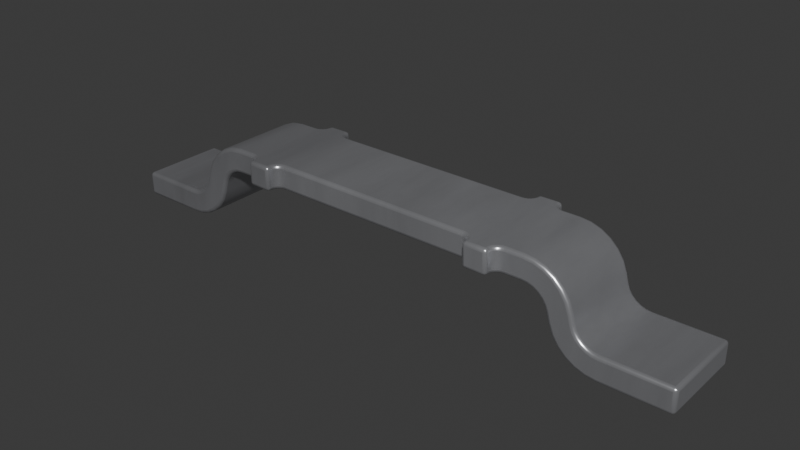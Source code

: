 # Source: Jumper_Tin_P10.9mm.blend  (saved by Blender 4.1.24; exported with 4.5.12 LTS)
import bpy
from mathutils import Matrix  # noqa: F401  (used for matrix-valued properties, if any)

bpy.ops.wm.read_factory_settings(use_empty=True)
scene = bpy.context.scene
scene.name = 'Scene'

# ---- collections
col_collection = bpy.data.collections.new('Collection'); scene.collection.children.link(col_collection)

# ---- materials (node trees are filled in below, after node groups)
mat_metal_pins = bpy.data.materials.new('metal_pins')
mat_metal_pins.use_transparent_shadow = False
mat_metal_pins.preview_render_type = 'CUBE'

# ---- material node trees
mat_metal_pins.use_nodes = True; mat_metal_pins.node_tree.nodes.clear()
_N = mat_metal_pins.node_tree.nodes; _L = mat_metal_pins.node_tree.links
n0 = _N.new('ShaderNodeMapping'); n0.name = 'Mapping'; n0.location = (-1447, -91)
n0.inputs[3].default_value = (4.8, 1.2, 1.1)
n1 = _N.new('ShaderNodeBsdfPrincipled'); n1.name = 'Principled BSDF'; n1.location = (-560, 254)
n1.distribution = 'GGX'
n1.subsurface_method = 'BURLEY'
n1.inputs[1].default_value = 0.7818
n1.inputs[2].default_value = 0.2886
n1.inputs[3].default_value = 1.45
n1.inputs[13].default_value = 0.0
n1.inputs[27].default_value = (0.0, 0.0, 0.0, 1.0)
n1.inputs[28].default_value = 1.0
n2 = _N.new('ShaderNodeOutputMaterial'); n2.name = 'Material Output.002'; n2.location = (-205, 253)
n2.width = 213
n3 = _N.new('ShaderNodeTexNoise'); n3.name = 'Noise Texture.002'; n3.location = (-1228, -73)
n3.inputs[2].default_value = 0.1
n3.inputs[3].default_value = 7.0
n3.inputs[4].default_value = 0.6
n3.inputs[8].default_value = 0.4
n4 = _N.new('ShaderNodeTexCoord'); n4.name = 'Texture Coordinate'; n4.location = (-1636, -116)
n5 = _N.new('ShaderNodeMix'); n5.name = 'Mix.001'; n5.location = (-921, 45)
n5.data_type = 'RGBA'
n5.inputs[6].default_value = (0.9398, 0.9547, 1.0, 1.0)
n5.inputs[7].default_value = (0.13, 0.1259, 0.1359, 1.0)
n6 = _N.new('ShaderNodeBump'); n6.name = 'Bump.001'; n6.location = (-1001, -227)
n6.inputs[0].default_value = 0.05
n6.inputs[1].default_value = 0.01
n6.inputs[2].default_value = 1.0
_L.new(n1.outputs[0], n2.inputs[0])
_L.new(n3.outputs[0], n6.inputs[3])
_L.new(n0.outputs[0], n3.inputs[0])
_L.new(n3.outputs[0], n5.inputs[0])
_L.new(n4.outputs[3], n0.inputs[0])
_L.new(n5.outputs[2], n1.inputs[0])
_L.new(n6.outputs[0], n1.inputs[5])
n2.is_active_output = True

# ---- world
world_world = bpy.data.worlds.new('World'); scene.world = world_world
world_world.use_nodes = True; world_world.node_tree.nodes.clear()
_N = world_world.node_tree.nodes; _L = world_world.node_tree.links
n0 = _N.new('ShaderNodeOutputWorld'); n0.name = 'World Output'; n0.location = (300, 300)
n1 = _N.new('ShaderNodeBackground'); n1.name = 'Background'; n1.location = (10, 300)
n1.inputs[0].default_value = (0.05088, 0.05088, 0.05088, 1.0)
_L.new(n1.outputs[0], n0.inputs[0])
n0.is_active_output = True
world_world.color = (0.05088, 0.05088, 0.05088)
world_world.use_sun_shadow = False
world_world.sun_shadow_jitter_overblur = 0.0

# ---- meshes
me_shape_9_indexedfaceset = bpy.data.meshes.new('SHAPE_9_IndexedFaceSet')
me_shape_9_indexedfaceset.from_pydata([(1.152, 0.5118, 0.3543), (1.134, 0.5118, 0.3567), (1.117, 0.5118, 0.3636), (1.103, 0.5118, 0.3745), (1.092, 0.5118, 0.3888), (1.085, 0.5118, 0.4054), (1.083, 0.5118, 0.4232), (-0.8169, 0.7087, -0.3543), (1.152, 0.7087, -0.3543), (1.152, 0.5118, -0.3543), (1.332, 0.5071, -0.3543), (1.409, 0.4711, -0.3543), (1.44, 0.4415, -0.3543), (1.464, 0.4059, -0.3543), (1.5, 0.2918, -0.3543), (1.531, 0.2119, -0.3543), (1.578, 0.1406, -0.3543), (1.64, 0.08136, -0.3543), (1.714, 0.03689, -0.3543), (1.795, 0.009332, -0.3543), (1.88, 0.1969, -0.3543), (1.837, 0.2015, -0.3543), (1.76, 0.2375, -0.3543), (1.69, 0.3428, -0.3543), (1.67, 0.4169, -0.3543), (1.591, 0.568, -0.3543), (1.456, 0.6718, -0.3543), (1.375, 0.6993, -0.3543), (-1.392, 0.6952, -0.3543), (-1.486, 0.6559, -0.3543), (-1.631, 0.5118, -0.3543), (-2.421, 0.1969, -0.3543), (-2.421, 0.0, -0.3543), (-1.88, 0.0, -0.3543), (-1.714, 0.03689, -0.3543), (-1.64, 0.08136, -0.3543), (-1.578, 0.1406, -0.3543), (-1.5, 0.2918, -0.3543), (-1.29, 0.5118, -0.3543), (0.8169, 0.5118, -0.3543), (0.8514, 0.5118, -0.3636), (0.8656, 0.7087, -0.3745), (-0.8858, 0.5118, 0.4232), (-1.083, 0.5118, 0.4528), (-1.083, 0.5118, 0.4232), (-1.085, 0.5118, 0.4054), (-1.092, 0.5118, 0.3888), (-1.103, 0.5118, 0.3745), (-1.117, 0.5118, 0.3636), (-1.103, 0.5118, -0.3745), (-1.085, 0.5118, -0.4054), (-1.083, 0.5118, -0.4528), (-0.8858, 0.5118, -0.4528), (-0.8858, 0.5118, -0.4232), (-0.8835, 0.5118, -0.4054), (-0.8766, 0.5118, -0.3888), (-0.8656, 0.5118, -0.3745), (-0.8514, 0.5118, -0.3636), (-0.8348, 0.5118, -0.3567), (0.8348, 0.5118, -0.3567), (0.8656, 0.5118, -0.3745), (0.8766, 0.5118, -0.3888), (0.8835, 0.5118, -0.4054), (0.8858, 0.5118, -0.4232), (1.085, 0.5118, -0.4054), (0.8766, 0.5118, 0.3888), (0.8348, 0.5118, 0.3567), (1.373, 0.4934, 0.3543), (1.464, 0.4059, 0.3543), (1.48, 0.3659, 0.3543), (1.531, 0.2119, 0.3543), (1.578, 0.1406, 0.3543), (1.88, 0.0, 0.3543), (2.421, 0.0, 0.3543), (1.797, 0.2153, 0.3543), (1.76, 0.2375, 0.3543), (1.729, 0.2672, 0.3543), (1.67, 0.4169, 0.3543), (1.639, 0.4968, 0.3543), (1.152, 0.7087, 0.3543), (-0.8169, 0.5118, 0.3543), (-1.152, 0.7087, 0.3543), (-1.29, 0.7087, 0.3543), (-1.568, 0.5933, 0.3543), (-1.67, 0.4169, 0.3543), (-1.705, 0.3028, 0.3543), (-1.76, 0.2375, 0.3543), (-1.837, 0.2015, 0.3543), (-2.421, 0.1969, 0.3543), (-1.88, 0.0, 0.3543), (-1.795, 0.009332, 0.3543), (-1.714, 0.03689, 0.3543), (-1.64, 0.08136, 0.3543), (-1.578, 0.1406, 0.3543), (-1.332, 0.5071, 0.3543), (-1.29, 0.5118, 0.3543), (1.083, 0.5118, -0.4232), (1.083, 0.7087, -0.4528), (1.083, 0.7087, -0.4232), (0.8858, 0.7087, 0.4528), (1.083, 0.5118, 0.4528), (1.083, 0.7087, 0.4528), (1.083, 0.7087, 0.4232), (1.085, 0.7087, 0.4054), (1.092, 0.7087, 0.3888), (1.103, 0.7087, 0.3745), (1.117, 0.7087, 0.3636), (1.134, 0.7087, 0.3567), (1.29, 0.7087, -0.3543), (1.134, 0.7087, -0.3567), (1.117, 0.7087, -0.3636), (0.8858, 0.7087, -0.4528), (0.8858, 0.7087, -0.4232), (0.8835, 0.7087, -0.4054), (0.8766, 0.7087, -0.3888), (0.8514, 0.7087, -0.3636), (0.8348, 0.7087, -0.3567), (0.8169, 0.7087, -0.3543), (-0.8348, 0.7087, -0.3567), (-0.8514, 0.7087, -0.3636), (-0.8656, 0.7087, -0.3745), (-0.8766, 0.7087, -0.3888), (-0.8858, 0.7087, -0.4528), (-1.083, 0.7087, -0.4528), (-1.092, 0.7087, -0.3888), (-1.103, 0.7087, -0.3745), (-1.117, 0.7087, -0.3636), (-1.29, 0.7087, -0.3543), (-1.103, 0.7087, 0.3745), (-1.083, 0.7087, 0.4528), (-0.8858, 0.7087, 0.4528), (-0.8858, 0.7087, 0.4232), (-0.8766, 0.7087, 0.3888), (-0.8514, 0.7087, 0.3636), (-0.8348, 0.7087, 0.3567), (-0.8169, 0.7087, 0.3543), (0.8169, 0.7087, 0.3543), (0.8656, 0.7087, 0.3745), (0.8858, 0.5118, 0.4528), (0.8169, 0.5118, 0.3543), (0.8348, 0.7087, 0.3567), (0.8514, 0.7087, 0.3636), (0.8766, 0.7087, 0.3888), (0.8835, 0.7087, 0.4054), (0.8858, 0.7087, 0.4232), (0.8858, 0.5118, 0.4232), (0.8835, 0.5118, 0.4054), (0.8656, 0.5118, 0.3745), (0.8514, 0.5118, 0.3636), (1.083, 0.5118, -0.4528), (0.8858, 0.5118, -0.4528), (-0.8348, 0.5118, 0.3567), (-0.8514, 0.5118, 0.3636), (-0.8656, 0.5118, 0.3745), (-0.8766, 0.5118, 0.3888), (-0.8835, 0.5118, 0.4054), (-0.8835, 0.7087, 0.4054), (-0.8656, 0.7087, 0.3745), (-0.8858, 0.5118, 0.4528), (-0.8169, 0.5118, -0.3543), (-0.8835, 0.7087, -0.4054), (-0.8858, 0.7087, -0.4232), (-1.083, 0.5118, -0.4232), (-1.083, 0.7087, 0.4232), (-1.152, 0.5118, -0.3543), (-1.152, 0.7087, -0.3543), (-1.134, 0.5118, -0.3567), (-1.117, 0.5118, -0.3636), (-1.092, 0.5118, -0.3888), (-1.083, 0.7087, -0.4232), (-1.085, 0.7087, -0.4054), (-1.134, 0.7087, -0.3567), (-1.152, 0.5118, 0.3543), (-1.134, 0.7087, 0.3567), (-1.117, 0.7087, 0.3636), (-1.092, 0.7087, 0.3888), (-1.085, 0.7087, 0.4054), (-1.134, 0.5118, 0.3567), (-1.67, 0.4169, -0.3543), (-1.392, 0.6952, 0.3543), (-1.486, 0.6559, 0.3543), (-1.631, 0.5118, 0.3543), (-1.568, 0.5933, -0.3543), (-1.69, 0.3428, 0.3543), (-1.69, 0.3428, -0.3543), (-1.705, 0.3028, -0.3543), (-1.729, 0.2672, -0.3543), (-1.76, 0.2375, -0.3543), (-1.797, 0.2153, -0.3543), (-1.837, 0.2015, -0.3543), (-1.729, 0.2672, 0.3543), (-1.797, 0.2153, 0.3543), (-1.88, 0.1969, 0.3543), (-1.88, 0.1969, -0.3543), (-2.421, 0.0, 0.3543), (-1.5, 0.2918, 0.3543), (-1.531, 0.2119, 0.3543), (-1.795, 0.009332, -0.3543), (-1.531, 0.2119, -0.3543), (-1.48, 0.3659, 0.3543), (-1.48, 0.3659, -0.3543), (-1.464, 0.4059, -0.3543), (-1.44, 0.4415, -0.3543), (-1.409, 0.4711, -0.3543), (-1.373, 0.4934, -0.3543), (-1.332, 0.5071, -0.3543), (-1.464, 0.4059, 0.3543), (-1.44, 0.4415, 0.3543), (-1.409, 0.4711, 0.3543), (-1.373, 0.4934, 0.3543), (1.103, 0.7087, -0.3745), (1.092, 0.7087, -0.3888), (1.085, 0.7087, -0.4054), (1.092, 0.5118, -0.3888), (1.103, 0.5118, -0.3745), (1.117, 0.5118, -0.3636), (1.134, 0.5118, -0.3567), (1.29, 0.7087, 0.3543), (1.591, 0.568, 0.3543), (1.529, 0.6273, 0.3543), (1.456, 0.6718, 0.3543), (1.375, 0.6993, 0.3543), (1.639, 0.4968, -0.3543), (1.529, 0.6273, -0.3543), (1.69, 0.3428, 0.3543), (1.797, 0.2153, -0.3543), (1.729, 0.2672, -0.3543), (1.705, 0.3028, -0.3543), (1.88, 0.1969, 0.3543), (1.837, 0.2015, 0.3543), (1.705, 0.3028, 0.3543), (2.421, 0.1969, 0.3543), (2.421, 0.1969, -0.3543), (2.421, 0.0, -0.3543), (1.88, 0.0, -0.3543), (1.5, 0.2918, 0.3543), (1.64, 0.08136, 0.3543), (1.714, 0.03689, 0.3543), (1.795, 0.009332, 0.3543), (1.29, 0.5118, -0.3543), (1.373, 0.4934, -0.3543), (1.48, 0.3659, -0.3543), (1.29, 0.5118, 0.3543), (1.332, 0.5071, 0.3543), (1.409, 0.4711, 0.3543), (1.44, 0.4415, 0.3543)], [], [(3, 105, 104, 4), (240, 67, 243, 10), (107, 1, 0, 79), (177, 173, 81, 172), (108, 27, 26, 223, 25, 222, 24, 23, 227, 226, 22, 225, 21, 20, 232, 233, 234, 19, 18, 17, 16, 15, 14, 241, 13, 12, 11, 240, 10, 239, 9, 8), (58, 118, 7, 159), (151, 134, 133, 152), (121, 55, 54, 160), (160, 54, 53, 161), (34, 197, 33, 32, 31, 193, 189, 188, 187, 186, 185, 184, 178, 30, 182, 29, 28, 127, 165, 164, 38, 205, 204, 203, 202, 201, 200, 37, 198, 36, 35), (173, 177, 48, 174), (134, 151, 80, 135), (128, 47, 46, 175), (176, 45, 44, 163), (91, 90, 197, 34), (72, 238, 19, 234), (218, 78, 222, 25), (188, 191, 86, 187), (193, 31, 88, 192), (216, 109, 8, 9), (233, 232, 231, 73), (204, 209, 208, 203), (37, 200, 199, 195), (143, 146, 145, 144), (110, 215, 214, 210), (220, 219, 223, 26), (32, 33, 89, 194), (238, 237, 18, 19), (241, 14, 235, 69), (11, 244, 67, 240), (205, 94, 209, 204), (2, 106, 105, 3), (63, 150, 149, 96, 64, 213, 214, 215, 216, 9, 239, 242, 0, 1, 2, 3, 4, 5, 6, 100, 138, 145, 146, 65, 147, 148, 66, 139, 80, 151, 152, 153, 154, 155, 42, 158, 43, 44, 45, 46, 47, 48, 177, 172, 95, 38, 164, 166, 167, 49, 168, 50, 162, 51, 52, 53, 54, 55, 56, 57, 58, 159, 39, 59, 40, 60, 61, 62), (181, 83, 182, 30), (140, 66, 148, 141), (211, 213, 64, 212), (241, 69, 68, 13), (195, 196, 198, 37), (23, 224, 230, 227), (78, 77, 24, 222), (1, 107, 106, 2), (218, 219, 220, 221, 217, 79, 0, 242, 243, 67, 244, 245, 68, 69, 235, 70, 71, 236, 237, 238, 72, 73, 231, 228, 229, 74, 75, 76, 230, 224, 77, 78), (80, 139, 136, 135), (168, 124, 170, 50), (111, 97, 149, 150), (118, 58, 57, 119), (81, 82, 179, 180, 83, 181, 84, 183, 85, 190, 86, 191, 87, 192, 88, 194, 89, 90, 91, 92, 93, 196, 195, 199, 206, 207, 208, 209, 94, 95, 172), (129, 163, 44, 43), (122, 161, 53, 52), (5, 103, 102, 6), (4, 104, 103, 5), (142, 65, 146, 143), (66, 140, 136, 139), (117, 39, 159, 7), (193, 192, 87, 189), (154, 132, 156, 155), (152, 133, 157, 153), (99, 144, 145, 138), (212, 64, 96, 98), (100, 6, 102, 101), (13, 68, 245, 12), (101, 99, 138, 100), (61, 114, 113, 62), (237, 236, 17, 18), (137, 147, 65, 142), (123, 122, 52, 51), (51, 162, 169, 123), (150, 63, 112, 111), (155, 156, 131, 42), (40, 115, 41, 60), (153, 157, 132, 154), (174, 48, 47, 128), (97, 98, 96, 149), (127, 28, 179, 82), (166, 171, 126, 167), (116, 59, 39, 117), (175, 46, 45, 176), (49, 125, 124, 168), (186, 190, 85, 185), (167, 126, 125, 49), (84, 181, 30, 178), (92, 91, 34, 35), (178, 184, 183, 84), (60, 41, 114, 61), (31, 32, 194, 88), (50, 170, 169, 162), (120, 56, 55, 121), (180, 179, 28, 29), (130, 129, 43, 158), (83, 180, 29, 182), (196, 93, 36, 198), (62, 113, 112, 63), (109, 216, 215, 110), (158, 42, 131, 130), (171, 166, 164, 165), (33, 197, 90, 89), (236, 71, 16, 17), (59, 116, 115, 40), (217, 221, 27, 108), (102, 103, 104, 105, 106, 107, 79, 217, 108, 8, 109, 110, 210, 211, 212, 98, 97, 111, 112, 113, 114, 41, 115, 116, 117, 7, 118, 119, 120, 121, 160, 161, 122, 123, 169, 170, 124, 125, 126, 171, 165, 127, 82, 81, 173, 174, 128, 175, 176, 163, 129, 130, 131, 156, 132, 157, 133, 134, 135, 136, 140, 141, 137, 142, 143, 144, 99, 101), (234, 233, 73, 72), (201, 206, 199, 200), (203, 208, 207, 202), (210, 214, 213, 211), (185, 85, 183, 184), (189, 87, 191, 188), (71, 70, 15, 16), (202, 207, 206, 201), (227, 230, 76, 226), (225, 74, 229, 21), (22, 75, 74, 225), (23, 24, 77, 224), (21, 229, 228, 20), (232, 20, 228, 231), (226, 76, 75, 22), (221, 220, 26, 27), (219, 218, 25, 223), (38, 95, 94, 205), (119, 57, 56, 120), (244, 11, 12, 245), (141, 148, 147, 137), (187, 86, 190, 186), (10, 243, 242, 239), (70, 235, 14, 15), (93, 92, 35, 36)])
me_shape_9_indexedfaceset.polygons.foreach_set('use_smooth', [True] * 125)
_k = set([(0, 1), (0, 242), (1, 2), (2, 3), (3, 4), (4, 5), (5, 6), (6, 100), (7, 117), (7, 118), (8, 108), (8, 109), (9, 216), (9, 239), (10, 239), (10, 240), (11, 12), (11, 240), (12, 13), (13, 241), (14, 15), (14, 241), (15, 16), (16, 17), (17, 18), (18, 19), (19, 234), (20, 21), (20, 232), (21, 225), (22, 225), (22, 226), (23, 24), (23, 227), (24, 222), (25, 222), (25, 223), (26, 27), (26, 223), (27, 108), (28, 29), (28, 127), (29, 182), (30, 178), (30, 182), (31, 32), (31, 88), (31, 193), (32, 33), (32, 194), (33, 197), (34, 35), (34, 197), (35, 36), (36, 198), (37, 198), (37, 200), (38, 164), (38, 205), (39, 59), (39, 159), (40, 59), (40, 60), (41, 114), (41, 115), (42, 155), (42, 158), (43, 44), (43, 129), (43, 158), (44, 45), (45, 46), (46, 47), (47, 48), (48, 177), (49, 167), (49, 168), (50, 162), (50, 168), (51, 52), (51, 123), (51, 162), (52, 53), (52, 122), (53, 54), (54, 55), (55, 56), (56, 57), (57, 58), (58, 159), (60, 61), (61, 62), (62, 63), (63, 150), (64, 96), (64, 213), (65, 146), (65, 147), (66, 139), (66, 148), (67, 243), (67, 244), (68, 69), (68, 245), (69, 235), (70, 71), (70, 235), (71, 236), (72, 73), (72, 238), (73, 231), (73, 233), (74, 75), (74, 229), (75, 76), (76, 230), (77, 78), (77, 224), (78, 218), (79, 107), (79, 217), (80, 139), (80, 151), (81, 82), (81, 173), (82, 179), (83, 180), (83, 181), (84, 181), (84, 183), (85, 183), (85, 190), (86, 190), (86, 191), (87, 191), (87, 192), (88, 192), (88, 194), (89, 90), (89, 194), (90, 91), (91, 92), (92, 93), (93, 196), (94, 95), (94, 209), (95, 172), (96, 149), (97, 98), (97, 111), (97, 149), (98, 212), (99, 101), (99, 138), (99, 144), (100, 101), (100, 138), (101, 102), (102, 103), (103, 104), (104, 105), (105, 106), (106, 107), (109, 110), (110, 210), (111, 112), (111, 150), (112, 113), (113, 114), (115, 116), (116, 117), (118, 119), (119, 120), (120, 121), (121, 160), (122, 123), (122, 161), (123, 169), (124, 125), (124, 170), (125, 126), (126, 171), (127, 165), (128, 174), (128, 175), (129, 130), (129, 163), (130, 131), (130, 158), (131, 156), (132, 156), (132, 157), (133, 134), (133, 157), (134, 135), (135, 136), (136, 140), (137, 141), (137, 142), (138, 145), (140, 141), (142, 143), (143, 144), (145, 146), (147, 148), (149, 150), (151, 152), (152, 153), (153, 154), (154, 155), (160, 161), (163, 176), (164, 166), (165, 171), (166, 167), (169, 170), (172, 177), (173, 174), (175, 176), (178, 184), (179, 180), (184, 185), (185, 186), (186, 187), (187, 188), (188, 189), (189, 193), (195, 196), (195, 199), (199, 206), (200, 201), (201, 202), (202, 203), (203, 204), (204, 205), (206, 207), (207, 208), (208, 209), (210, 211), (211, 212), (213, 214), (214, 215), (215, 216), (217, 221), (218, 219), (219, 220), (220, 221), (224, 230), (226, 227), (228, 229), (228, 231), (231, 232), (232, 233), (233, 234), (236, 237), (237, 238), (242, 243), (244, 245)])
me_shape_9_indexedfaceset.attributes.new('sharp_edge', 'BOOLEAN', 'EDGE').data.foreach_set('value', [ (min(e.vertices), max(e.vertices)) in _k for e in me_shape_9_indexedfaceset.edges])
_uv = me_shape_9_indexedfaceset.uv_layers.new(name='UVMap')
_uv.uv.foreach_set('vector', [0.0, 0.2929, 1.0, 0.2929, 1.0, 0.5, 0.0, 0.5, 0.0, 0.4375, 1.0, 0.4375, 1.0, 0.2241, 0.0, 0.2241, 1.0, 0.03407, 0.0, 0.03407, 0.0, 0.0, 1.0, 0.0, 0.0, 0.03407, 1.0, 0.03407, 1.0, 0.0, 0.0, 0.0, 0.1087, 1.0, 0.1758, 0.9868, 0.2398, 0.9479, 0.2975, 0.8852, 0.3463, 0.8015, 0.3838, 0.701, 0.4082, 0.5882, 0.4239, 0.4837, 0.4361, 0.4273, 0.4549, 0.377, 0.4793, 0.3352, 0.5081, 0.3038, 0.5401, 0.2844, 0.5736, 0.2778, 1.0, 0.2778, 1.0, 0.0, 0.5736, 0.0, 0.5065, 0.01317, 0.4426, 0.05205, 0.3849, 0.1148, 0.3361, 0.1985, 0.2986, 0.299, 0.2741, 0.4118, 0.2585, 0.5163, 0.2463, 0.5727, 0.2275, 0.623, 0.2031, 0.6648, 0.1743, 0.6962, 0.1423, 0.7156, 0.1087, 0.7222, 0.0, 0.7222, 0.0, 1.0, 0.0, 0.7412, 1.0, 0.7412, 1.0, 1.0, 0.0, 1.0, 0.0, 0.7412, 1.0, 0.7412, 1.0, 0.5, 0.0, 0.5, 1.0, 0.134, 0.0, 0.134, 0.0, 0.03407, 1.0, 0.03407, 1.0, 0.03407, 0.0, 0.03407, 0.0, 0.0, 1.0, 0.0, 0.5574, 0.05205, 0.4935, 0.01317, 0.4264, 0.0, 0.0, 0.0, 0.0, 0.2778, 0.4264, 0.2778, 0.4599, 0.2844, 0.4919, 0.3038, 0.5207, 0.3352, 0.5451, 0.377, 0.5639, 0.4273, 0.5761, 0.4837, 0.5918, 0.5882, 0.6227, 0.7222, 0.672, 0.8373, 0.7362, 0.9256, 0.811, 0.9811, 0.8913, 1.0, 1.0, 1.0, 1.0, 0.7222, 0.8913, 0.7222, 0.8577, 0.7156, 0.8257, 0.6962, 0.7969, 0.6648, 0.7725, 0.623, 0.7537, 0.5727, 0.7415, 0.5163, 0.7259, 0.4118, 0.7014, 0.299, 0.6639, 0.1985, 0.6151, 0.1148, 1.0, 0.03407, 0.0, 0.03407, 0.0, 0.134, 1.0, 0.134, 1.0, 0.7412, 0.0, 0.7412, 0.0, 1.0, 1.0, 1.0, 1.0, 0.2929, 0.0, 0.2929, 0.0, 0.5, 1.0, 0.5, 1.0, 0.7412, 0.0, 0.7412, 0.0, 1.0, 1.0, 1.0, 1.0, 0.4375, 1.0, 0.2241, 0.0, 0.2241, 0.0, 0.4375, 1.0, 1.0, 1.0, 0.7759, 0.0, 0.7759, 0.0, 1.0, 1.0, 0.7931, 1.0, 0.9183, 0.0, 0.9183, 0.0, 0.7931, 0.0, 0.4375, 1.0, 0.4375, 1.0, 0.6302, 0.0, 0.6302, 0.0, 1.0, 0.0, 0.0, 1.0, 0.0, 1.0, 1.0, 0.0, 0.9659, 1.0, 0.9659, 1.0, 1.0, 0.0, 1.0, 0.0, 0.0, 0.0, 1.0, 1.0, 1.0, 1.0, 0.0, 0.0, 0.5625, 1.0, 0.5625, 1.0, 0.3698, 0.0, 0.3698, 0.0, 0.0, 0.0, 1.0, 1.0, 1.0, 1.0, 0.0, 1.0, 0.9659, 0.0, 0.9659, 0.0, 1.0, 1.0, 1.0, 1.0, 0.866, 0.0, 0.866, 0.0, 0.7071, 1.0, 0.7071, 1.0, 0.4375, 1.0, 0.6302, 0.0, 0.6302, 0.0, 0.4375, 0.0, 0.0, 0.0, 1.0, 1.0, 1.0, 1.0, 0.0, 1.0, 0.7759, 1.0, 0.5625, 0.0, 0.5625, 0.0, 0.7759, 0.0, 1.0, 0.0, 0.0, 1.0, 0.0, 1.0, 1.0, 0.0, 0.6302, 1.0, 0.6302, 1.0, 0.4375, 0.0, 0.4375, 0.0, 0.7759, 1.0, 0.7759, 1.0, 0.5625, 0.0, 0.5625, 0.0, 0.134, 1.0, 0.134, 1.0, 0.2929, 0.0, 0.2929, 0.8434, 0.03261, 0.8434, 0.0, 0.9198, 0.0, 0.9198, 0.03261, 0.9207, 0.0523, 0.9233, 0.07065, 0.9276, 0.08641, 0.9331, 0.0985, 0.9396, 0.1061, 0.9465, 0.1087, 1.0, 0.1087, 1.0, 0.8913, 0.9465, 0.8913, 0.9396, 0.8939, 0.9331, 0.9015, 0.9276, 0.9136, 0.9233, 0.9293, 0.9207, 0.9477, 0.9198, 0.9674, 0.9198, 1.0, 0.8434, 1.0, 0.8434, 0.9674, 0.8425, 0.9477, 0.8399, 0.9293, 0.8356, 0.9136, 0.8301, 0.9015, 0.8236, 0.8939, 0.8167, 0.8913, 0.1833, 0.8913, 0.1764, 0.8939, 0.1699, 0.9015, 0.1644, 0.9136, 0.1601, 0.9293, 0.1575, 0.9477, 0.1566, 0.9674, 0.1566, 1.0, 0.08024, 1.0, 0.08024, 0.9674, 0.07933, 0.9477, 0.07666, 0.9293, 0.07242, 0.9136, 0.06688, 0.9015, 0.06044, 0.8939, 0.05353, 0.8913, 0.0, 0.8913, 0.0, 0.1087, 0.05353, 0.1087, 0.06044, 0.1061, 0.06688, 0.0985, 0.07242, 0.08641, 0.07666, 0.07065, 0.07933, 0.0523, 0.08024, 0.03261, 0.08024, 0.0, 0.1566, 0.0, 0.1566, 0.03261, 0.1575, 0.0523, 0.1601, 0.07065, 0.1644, 0.08641, 0.1699, 0.0985, 0.1764, 0.1061, 0.1833, 0.1087, 0.8167, 0.1087, 0.8236, 0.1061, 0.8301, 0.0985, 0.8356, 0.08641, 0.8399, 0.07065, 0.8425, 0.0523, 1.0, 0.1034, 1.0, 0.2679, 0.0, 0.2679, 0.0, 0.1034, 1.0, 0.2588, 0.0, 0.2588, 0.0, 0.5, 1.0, 0.5, 1.0, 0.5, 0.0, 0.5, 0.0, 0.2588, 1.0, 0.2588, 0.0, 1.0, 1.0, 1.0, 1.0, 0.9183, 0.0, 0.9183, 1.0, 1.0, 1.0, 0.9183, 0.0, 0.9183, 0.0, 1.0, 0.0, 0.0, 1.0, 0.0, 1.0, 0.0817, 0.0, 0.0817, 1.0, 0.9183, 1.0, 1.0, 0.0, 1.0, 0.0, 0.9183, 0.0, 0.03407, 1.0, 0.03407, 1.0, 0.134, 0.0, 0.134, 0.3463, 0.8015, 0.2975, 0.8852, 0.2398, 0.9479, 0.1758, 0.9868, 0.1087, 1.0, 0.0, 1.0, 0.0, 0.7222, 0.1087, 0.7222, 0.1423, 0.7156, 0.1743, 0.6962, 0.2031, 0.6648, 0.2275, 0.623, 0.2463, 0.5727, 0.2585, 0.5163, 0.2741, 0.4118, 0.2986, 0.299, 0.3361, 0.1985, 0.3849, 0.1148, 0.4426, 0.05205, 0.5065, 0.01317, 0.5736, 0.0, 1.0, 0.0, 1.0, 0.2778, 0.5736, 0.2778, 0.5401, 0.2844, 0.5081, 0.3038, 0.4793, 0.3352, 0.4549, 0.377, 0.4361, 0.4273, 0.4239, 0.4837, 0.4082, 0.5882, 0.3838, 0.701, 0.0, 0.0, 1.0, 0.0, 1.0, 1.0, 0.0, 1.0, 0.0, 0.5, 1.0, 0.5, 1.0, 0.2588, 0.0, 0.2588, 0.0, 1.0, 1.0, 1.0, 1.0, 0.0, 0.0, 0.0, 1.0, 0.7412, 0.0, 0.7412, 0.0, 0.5, 1.0, 0.5, 1.0, 1.0, 0.8913, 1.0, 0.811, 0.9811, 0.7362, 0.9256, 0.672, 0.8373, 0.6227, 0.7222, 0.5918, 0.5882, 0.5761, 0.4837, 0.5639, 0.4273, 0.5451, 0.377, 0.5207, 0.3352, 0.4919, 0.3038, 0.4599, 0.2844, 0.4264, 0.2778, 0.0, 0.2778, 0.0, 0.0, 0.4264, 0.0, 0.4935, 0.01317, 0.5574, 0.05205, 0.6151, 0.1148, 0.6639, 0.1985, 0.7014, 0.299, 0.7259, 0.4118, 0.7415, 0.5163, 0.7537, 0.5727, 0.7725, 0.623, 0.7969, 0.6648, 0.8257, 0.6962, 0.8577, 0.7156, 0.8913, 0.7222, 1.0, 0.7222, 1.0, 1.0, 1.0, 0.0, 0.0, 0.0, 0.0, 1.0, 1.0, 0.0, 1.0, 1.0, 0.0, 1.0, 0.0, 0.0, 0.0, 0.7412, 1.0, 0.7412, 1.0, 1.0, 0.0, 1.0, 0.0, 0.5, 1.0, 0.5, 1.0, 0.7412, 0.0, 0.7412, 1.0, 0.866, 0.0, 0.866, 0.0, 0.9659, 1.0, 0.9659, 0.0, 0.2588, 1.0, 0.2588, 1.0, 0.0, 0.0, 0.0, 1.0, 1.0, 1.0, 0.0, 0.0, 0.0, 0.0, 1.0, 0.0, 0.0, 1.0, 0.0, 1.0, 0.2241, 0.0, 0.2241, 0.0, 0.134, 1.0, 0.134, 1.0, 0.03407, 0.0, 0.03407, 0.0, 0.5, 1.0, 0.5, 1.0, 0.2929, 0.0, 0.2929, 1.0, 1.0, 1.0, 0.0, 0.0, 0.0, 0.0, 1.0, 1.0, 0.2588, 0.0, 0.2588, 0.0, 0.0, 1.0, 0.0, 0.0, 1.0, 0.0, 0.0, 1.0, 0.0, 1.0, 1.0, 0.0, 0.9183, 1.0, 0.9183, 1.0, 0.7931, 0.0, 0.7931, 1.0, 1.0, 0.0, 1.0, 0.0, 0.0, 1.0, 0.0, 0.0, 0.866, 1.0, 0.866, 1.0, 0.9659, 0.0, 0.9659, 1.0, 0.5625, 1.0, 0.3698, 0.0, 0.3698, 0.0, 0.5625, 1.0, 0.7071, 0.0, 0.7071, 0.0, 0.866, 1.0, 0.866, 0.0, 1.0, 1.0, 1.0, 1.0, 0.0, 0.0, 0.0, 0.0, 0.0, 0.0, 1.0, 1.0, 1.0, 1.0, 0.0, 0.0, 0.0, 0.0, 1.0, 1.0, 1.0, 1.0, 0.0, 0.0, 0.03407, 1.0, 0.03407, 1.0, 0.0, 0.0, 0.0, 0.0, 0.5, 1.0, 0.5, 1.0, 0.7071, 0.0, 0.7071, 0.0, 0.2929, 1.0, 0.2929, 1.0, 0.134, 0.0, 0.134, 1.0, 0.134, 0.0, 0.134, 0.0, 0.2929, 1.0, 0.2929, 1.0, 0.0, 1.0, 1.0, 0.0, 1.0, 0.0, 0.0, 0.0, 1.0, 0.0, 0.7321, 1.0, 0.7321, 1.0, 1.0, 0.0, 0.9659, 1.0, 0.9659, 1.0, 0.866, 0.0, 0.866, 1.0, 0.2588, 0.0, 0.2588, 0.0, 0.0, 1.0, 0.0, 1.0, 0.5, 0.0, 0.5, 0.0, 0.7412, 1.0, 0.7412, 0.0, 0.7071, 1.0, 0.7071, 1.0, 0.5, 0.0, 0.5, 0.0, 0.7931, 1.0, 0.7931, 1.0, 0.9183, 0.0, 0.9183, 0.0, 0.866, 1.0, 0.866, 1.0, 0.7071, 0.0, 0.7071, 1.0, 0.0, 1.0, 0.1034, 0.0, 0.1034, 0.0, 0.0, 1.0, 0.6302, 1.0, 0.4375, 0.0, 0.4375, 0.0, 0.6302, 0.0, 1.0, 0.0, 0.0, 1.0, 0.0, 1.0, 1.0, 0.0, 0.7071, 1.0, 0.7071, 1.0, 0.866, 0.0, 0.866, 0.0, 1.0, 0.0, 0.0, 1.0, 0.0, 1.0, 1.0, 0.0, 0.2588, 1.0, 0.2588, 1.0, 0.0, 0.0, 0.0, 1.0, 0.2929, 0.0, 0.2929, 0.0, 0.134, 1.0, 0.134, 1.0, 0.4824, 1.0, 0.7321, 0.0, 0.7321, 0.0, 0.4824, 1.0, 1.0, 0.0, 1.0, 0.0, 0.0, 1.0, 0.0, 1.0, 0.2679, 1.0, 0.4824, 0.0, 0.4824, 0.0, 0.2679, 1.0, 0.9183, 1.0, 0.7931, 0.0, 0.7931, 0.0, 0.9183, 0.0, 0.9659, 1.0, 0.9659, 1.0, 1.0, 0.0, 1.0, 1.0, 0.9659, 0.0, 0.9659, 0.0, 0.866, 1.0, 0.866, 0.0, 1.0, 0.0, 0.0, 1.0, 0.0, 1.0, 1.0, 1.0, 0.9659, 0.0, 0.9659, 0.0, 1.0, 1.0, 1.0, 0.0, 0.0, 0.0, 0.2241, 1.0, 0.2241, 1.0, 0.0, 1.0, 0.3698, 1.0, 0.2069, 0.0, 0.2069, 0.0, 0.3698, 0.0, 0.2588, 1.0, 0.2588, 1.0, 0.5, 0.0, 0.5, 1.0, 0.0, 1.0, 0.2241, 0.0, 0.2241, 0.0, 0.0, 0.9198, 0.9674, 0.9207, 0.9477, 0.9233, 0.9293, 0.9276, 0.9136, 0.9331, 0.9015, 0.9396, 0.8939, 0.9465, 0.8913, 1.0, 0.8913, 1.0, 0.1087, 0.9465, 0.1087, 0.9396, 0.1061, 0.9331, 0.0985, 0.9276, 0.08641, 0.9233, 0.07065, 0.9207, 0.0523, 0.9198, 0.03261, 0.9198, 0.0, 0.8434, 0.0, 0.8434, 0.03261, 0.8425, 0.0523, 0.8399, 0.07065, 0.8356, 0.08641, 0.8301, 0.0985, 0.8236, 0.1061, 0.8167, 0.1087, 0.1833, 0.1087, 0.1764, 0.1061, 0.1699, 0.0985, 0.1644, 0.08641, 0.1601, 0.07065, 0.1575, 0.0523, 0.1566, 0.03261, 0.1566, 0.0, 0.08024, 0.0, 0.08024, 0.03261, 0.07933, 0.0523, 0.07666, 0.07065, 0.07242, 0.08641, 0.06688, 0.0985, 0.06044, 0.1061, 0.05353, 0.1087, 0.0, 0.1087, 0.0, 0.8913, 0.05353, 0.8913, 0.06044, 0.8939, 0.06688, 0.9015, 0.07242, 0.9136, 0.07666, 0.9293, 0.07933, 0.9477, 0.08024, 0.9674, 0.08024, 1.0, 0.1566, 1.0, 0.1566, 0.9674, 0.1575, 0.9477, 0.1601, 0.9293, 0.1644, 0.9136, 0.1699, 0.9015, 0.1764, 0.8939, 0.1833, 0.8913, 0.8167, 0.8913, 0.8236, 0.8939, 0.8301, 0.9015, 0.8356, 0.9136, 0.8399, 0.9293, 0.8425, 0.9477, 0.8434, 0.9674, 0.8434, 1.0, 0.9198, 1.0, 0.0, 0.0, 0.0, 1.0, 1.0, 1.0, 1.0, 0.0, 0.0, 0.0817, 1.0, 0.0817, 1.0, 0.0, 0.0, 0.0, 0.0, 0.3698, 1.0, 0.3698, 1.0, 0.2069, 0.0, 0.2069, 1.0, 0.7071, 0.0, 0.7071, 0.0, 0.5, 1.0, 0.5, 0.0, 0.9183, 1.0, 0.9183, 1.0, 1.0, 0.0, 1.0, 0.0, 0.2241, 1.0, 0.2241, 1.0, 0.4375, 0.0, 0.4375, 1.0, 0.2069, 1.0, 0.0817, 0.0, 0.0817, 0.0, 0.2069, 0.0, 0.2069, 1.0, 0.2069, 1.0, 0.0817, 0.0, 0.0817, 0.0, 0.0817, 1.0, 0.0817, 1.0, 0.2069, 0.0, 0.2069, 0.0, 0.5625, 1.0, 0.5625, 1.0, 0.7759, 0.0, 0.7759, 0.0, 0.3698, 1.0, 0.3698, 1.0, 0.5625, 0.0, 0.5625, 0.0, 0.0, 0.0, 1.0, 1.0, 1.0, 1.0, 0.0, 0.0, 0.7759, 1.0, 0.7759, 1.0, 1.0, 0.0, 1.0, 0.0, 1.0, 0.0, 0.0, 1.0, 0.0, 1.0, 1.0, 0.0, 0.2069, 1.0, 0.2069, 1.0, 0.3698, 0.0, 0.3698, 1.0, 0.2241, 1.0, 0.4375, 0.0, 0.4375, 0.0, 0.2241, 1.0, 0.6302, 1.0, 0.7931, 0.0, 0.7931, 0.0, 0.6302, 0.0, 1.0, 1.0, 1.0, 1.0, 0.7759, 0.0, 0.7759, 1.0, 0.5, 0.0, 0.5, 0.0, 0.2929, 1.0, 0.2929, 1.0, 0.6302, 0.0, 0.6302, 0.0, 0.7931, 1.0, 0.7931, 1.0, 0.5, 0.0, 0.5, 0.0, 0.7071, 1.0, 0.7071, 0.0, 0.6302, 1.0, 0.6302, 1.0, 0.7931, 0.0, 0.7931, 0.0, 0.2241, 1.0, 0.2241, 1.0, 0.0, 0.0, 0.0, 1.0, 0.0817, 1.0, 0.0, 0.0, 0.0, 0.0, 0.0817, 1.0, 0.7931, 1.0, 0.6302, 0.0, 0.6302, 0.0, 0.7931])
me_shape_9_indexedfaceset.materials.append(mat_metal_pins)
me_shape_9_indexedfaceset.update()

# ---- objects
ob_shape_9_indexedfaceset = bpy.data.objects.new('SHAPE_9_IndexedFaceSet', me_shape_9_indexedfaceset)

# ---- transforms, parenting, visibility, modifiers, constraints
ob_shape_9_indexedfaceset.location = (0.0, 0.0, 0.0)
ob_shape_9_indexedfaceset.rotation_euler = (1.571, -0.0, -0.0)
ob_shape_9_indexedfaceset.scale = (2.54, 2.54, 2.54)
_m = ob_shape_9_indexedfaceset.modifiers.new('Bevel', 'BEVEL')
_m.segments = 3

# ---- collection membership
col_collection.objects.link(ob_shape_9_indexedfaceset)

# ---- scene / render settings (as saved in the file)
scene.frame_start = 1; scene.frame_end = 250; scene.frame_set(1)
scene.render.engine = 'BLENDER_EEVEE_NEXT'
scene.cycles.sampling_pattern = 'TABULATED_SOBOL'
scene.eevee.ray_tracing_options.trace_max_roughness = 0.0
bpy.context.view_layer.update()

# ---- added for rendering (the .blend has no active camera and no usable light): camera, sun
cam_auto = bpy.data.cameras.new('AutoCamera')
cam_auto.lens = 50.0
cam_auto.sensor_width = 36.0
cam_auto.clip_end = 1000.0
ob_auto_camera = bpy.data.objects.new('AutoCamera', cam_auto)
scene.collection.objects.link(ob_auto_camera)
ob_auto_camera.location = (11.6967, -14.036, 10.2573)
ob_auto_camera.rotation_euler = (1.09748, -7.21219e-08, 0.694738)
scene.camera = ob_auto_camera
light_auto_sun = bpy.data.lights.new('AutoSun', 'SUN')
light_auto_sun.energy = 3.0
light_auto_sun.angle = 0.0523599
ob_auto_sun = bpy.data.objects.new('AutoSun', light_auto_sun)
scene.collection.objects.link(ob_auto_sun)
ob_auto_sun.rotation_euler = (0.872665, 0.174533, 0.523599)
bpy.context.view_layer.update()
